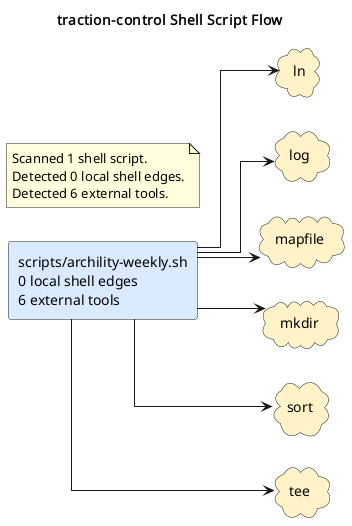

The diagram above was rendered by PlantUML. Its source (embedded in the PNG):
@startuml
title traction-control Shell Script Flow
left to right direction
skinparam shadowing false
skinparam defaultFontName Monospace
skinparam componentStyle rectangle
skinparam linetype ortho
rectangle "scripts/archility-weekly.sh\n0 local shell edges\n6 external tools" as shell_scripts_archility_weekly_sh #DBEAFE
cloud "ln" as tool_ln #FEF3C7
cloud "log" as tool_log #FEF3C7
cloud "mapfile" as tool_mapfile #FEF3C7
cloud "mkdir" as tool_mkdir #FEF3C7
cloud "sort" as tool_sort #FEF3C7
cloud "tee" as tool_tee #FEF3C7
shell_scripts_archility_weekly_sh --> tool_ln
shell_scripts_archility_weekly_sh --> tool_log
shell_scripts_archility_weekly_sh --> tool_mapfile
shell_scripts_archility_weekly_sh --> tool_mkdir
shell_scripts_archility_weekly_sh --> tool_sort
shell_scripts_archility_weekly_sh --> tool_tee
note as shellGraphSummary
Scanned 1 shell script.
Detected 0 local shell edges.
Detected 6 external tools.
end note
@enduml